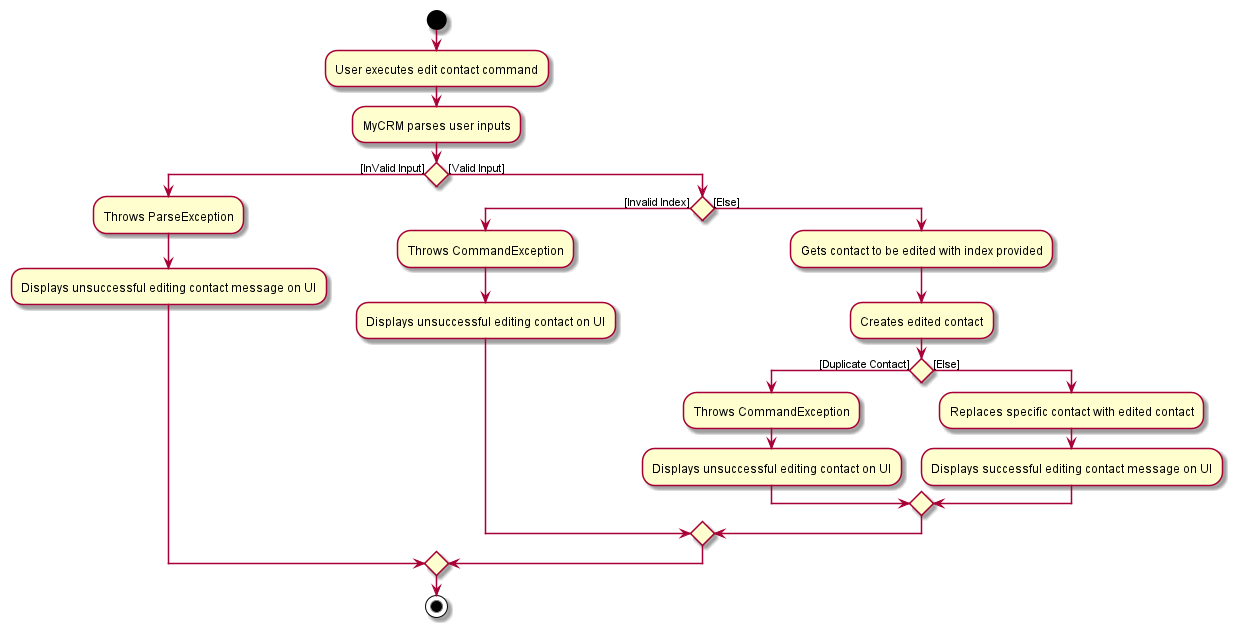

The diagram above was rendered by PlantUML. Its source (embedded in the PNG):
@startuml
start
:User executes edit contact command;
:MyCRM parses user inputs;
if () then ([InValid Input])
    :Throws ParseException;
    :Displays unsuccessful editing contact message on UI;
else ([Valid Input])
if () then ([Invalid Index])
    :Throws CommandException;
    :Displays unsuccessful editing contact on UI;
else ([Else])
:Gets contact to be edited with index provided;
:Creates edited contact;
if () then ([Duplicate Contact])
    :Throws CommandException;
    :Displays unsuccessful editing contact on UI;
else ([Else])
:Replaces specific contact with edited contact;
:Displays successful editing contact message on UI;
endif
endif
endif
stop
@enduml